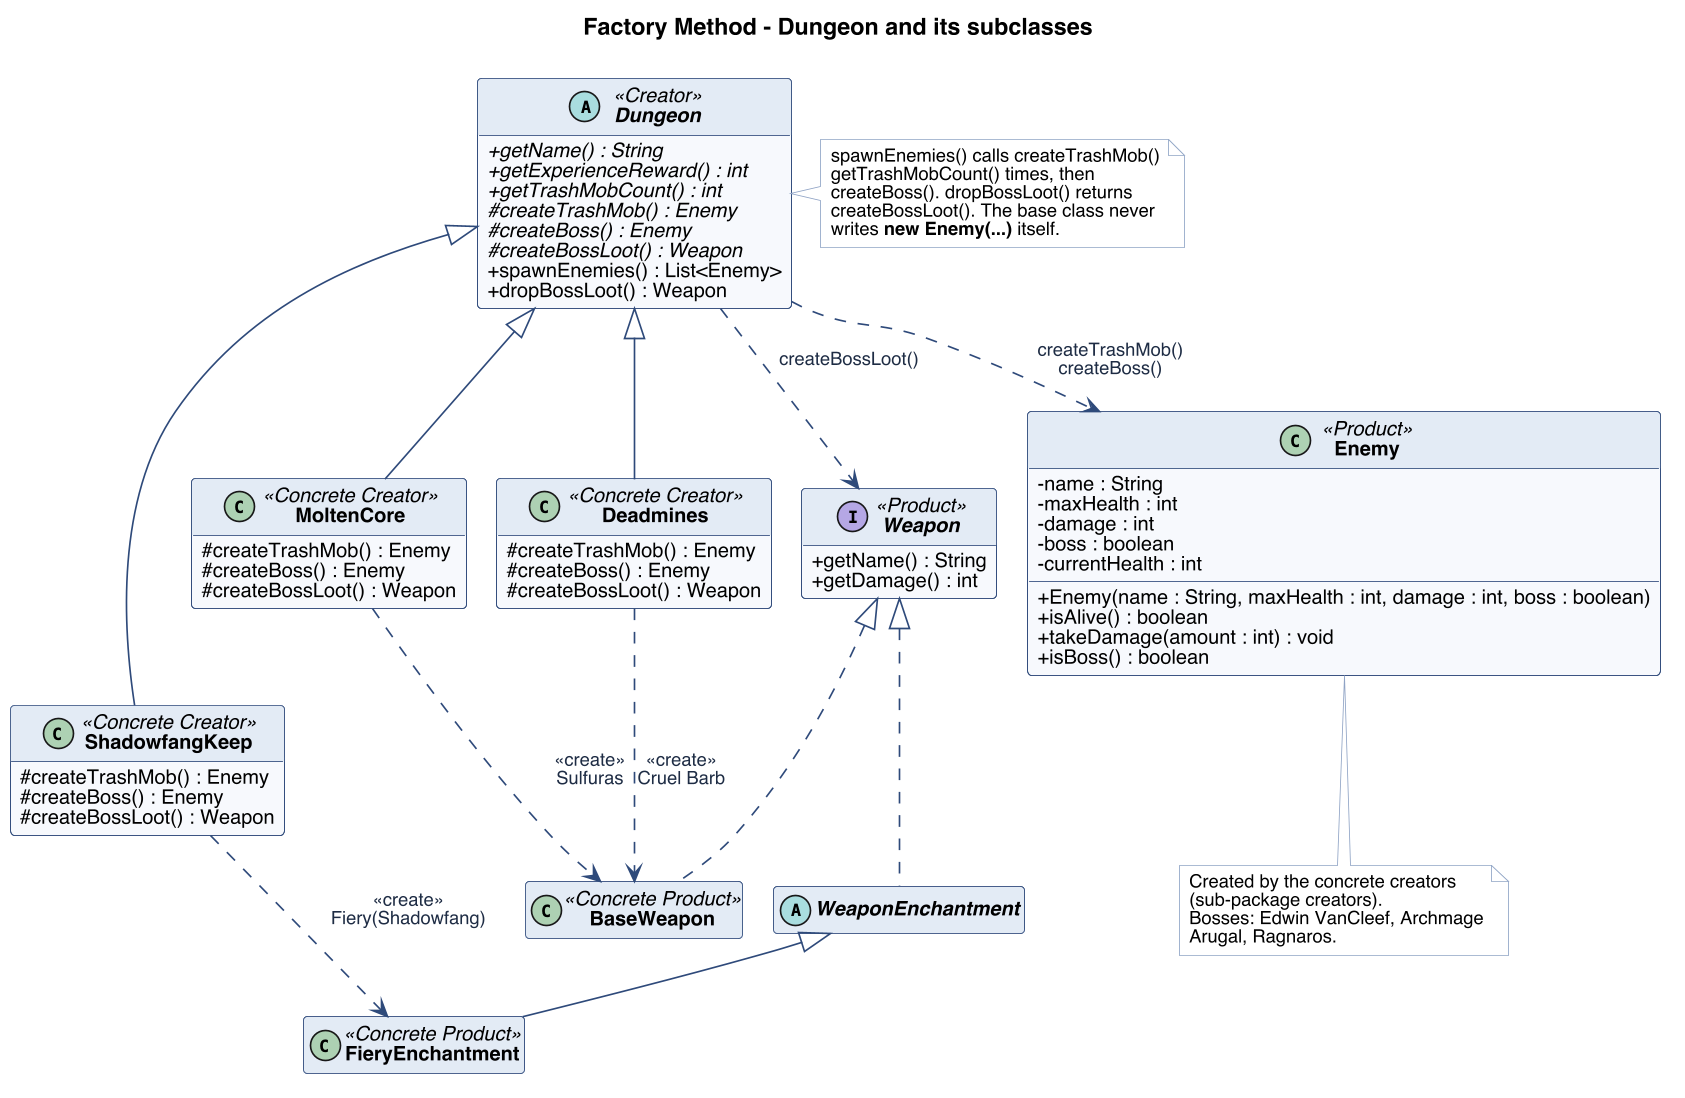

The diagram above was rendered by PlantUML. Its source (embedded in the PNG):
@startuml factory-method
!pragma layout smetana
skinparam dpi 160
skinparam shadowing false
skinparam defaultFontName Helvetica
skinparam defaultFontSize 12
skinparam classAttributeIconSize 0
skinparam classBackgroundColor #F7F9FC
skinparam classBorderColor #2F4A7A
skinparam classHeaderBackgroundColor #E3EAF5
skinparam classFontStyle bold
skinparam stereotypeFontColor #2F4A7A
skinparam ArrowColor #2F4A7A
skinparam ArrowFontColor #1F2D45
skinparam ArrowFontSize 11
skinparam packageBorderColor #2F4A7A
skinparam packageBackgroundColor #FFFFFF
skinparam packageFontColor #2F4A7A
skinparam noteBackgroundColor #FFFFFF
skinparam noteBorderColor #8FA3C4
skinparam noteFontSize 11
skinparam circledCharacterFontSize 10
skinparam circledCharacterRadius 9
hide empty members

title Factory Method - Dungeon and its subclasses

abstract class Dungeon <<Creator>> {
  + {abstract} getName() : String
  + {abstract} getExperienceReward() : int
  + {abstract} getTrashMobCount() : int
  # {abstract} createTrashMob() : Enemy
  # {abstract} createBoss() : Enemy
  # {abstract} createBossLoot() : Weapon
  + spawnEnemies() : List<Enemy>
  + dropBossLoot() : Weapon
}
note right of Dungeon
  spawnEnemies() calls createTrashMob()
  getTrashMobCount() times, then
  createBoss(). dropBossLoot() returns
  createBossLoot(). The base class never
  writes <b>new Enemy(...)</b> itself.
end note

class Deadmines <<Concrete Creator>> {
  # createTrashMob() : Enemy
  # createBoss() : Enemy
  # createBossLoot() : Weapon
}
class ShadowfangKeep <<Concrete Creator>> {
  # createTrashMob() : Enemy
  # createBoss() : Enemy
  # createBossLoot() : Weapon
}
class MoltenCore <<Concrete Creator>> {
  # createTrashMob() : Enemy
  # createBoss() : Enemy
  # createBossLoot() : Weapon
}

Deadmines -up-|> Dungeon
ShadowfangKeep -up-|> Dungeon
MoltenCore -up-|> Dungeon

class Enemy <<Product>> {
  - name : String
  - maxHealth : int
  - damage : int
  - boss : boolean
  - currentHealth : int
  + Enemy(name : String, maxHealth : int, damage : int, boss : boolean)
  + isAlive() : boolean
  + takeDamage(amount : int) : void
  + isBoss() : boolean
}
interface Weapon <<Product>> {
  + getName() : String
  + getDamage() : int
}
class BaseWeapon <<Concrete Product>>
abstract class WeaponEnchantment
class FieryEnchantment <<Concrete Product>>
hide BaseWeapon members
hide WeaponEnchantment members
hide FieryEnchantment members
BaseWeapon .up.|> Weapon
WeaponEnchantment .up.|> Weapon
FieryEnchantment -up-|> WeaponEnchantment

Dungeon ..> Enemy : createTrashMob()\ncreateBoss()
Dungeon ..> Weapon : createBossLoot()
Deadmines ..> BaseWeapon : <<create>>\nCruel Barb
MoltenCore ..> BaseWeapon : <<create>>\nSulfuras
ShadowfangKeep ..> FieryEnchantment : <<create>>\nFiery(Shadowfang)

note bottom of Enemy
  Created by the concrete creators
  (sub-package creators).
  Bosses: Edwin VanCleef, Archmage
  Arugal, Ragnaros.
end note
@enduml